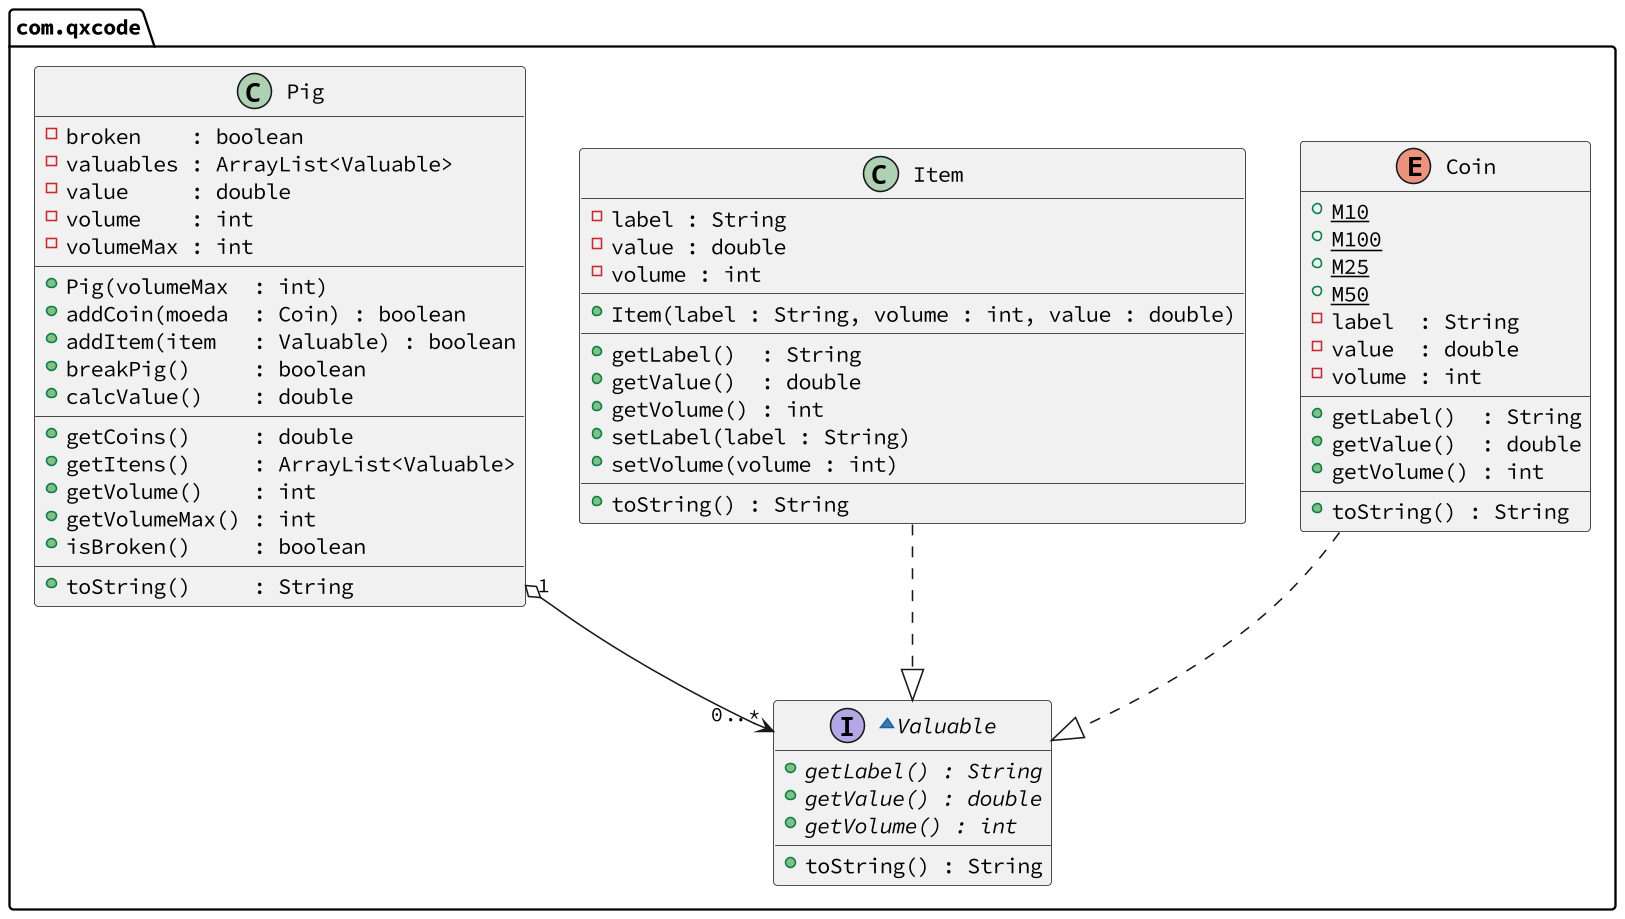

The diagram above was rendered by PlantUML. Its source (embedded in the PNG):
@startuml

skinparam defaultFontName Hasklig
skinparam dpi 150

package com.qxcode {
  ~interface Valuable {
    + getLabel() : String {abstract}
    + getValue() : double {abstract}
    + getVolume() : int {abstract}
    __
    + toString() : String
  }

  enum Coin {
    + M10 {static}
    + M100 {static}
    + M25 {static}
    + M50 {static}
    - label  : String
    - value  : double
    - volume : int
    __
    + getLabel()  : String
    + getValue()  : double
    + getVolume() : int
    __
    + toString() : String
  }

  class Item {
    - label : String
    - value : double
    - volume : int
    __
    + Item(label : String, volume : int, value : double)
    __
    + getLabel()  : String
    + getValue()  : double
    + getVolume() : int
    + setLabel(label : String)
    + setVolume(volume : int)
    __
    + toString() : String
  }

  class Pig {
    - broken    : boolean
    - valuables : ArrayList<Valuable>
    - value     : double
    - volume    : int
    - volumeMax : int
    __
    + Pig(volumeMax  : int)
    + addCoin(moeda  : Coin) : boolean
    + addItem(item   : Valuable) : boolean
    + breakPig()     : boolean
    + calcValue()    : double
    __
    + getCoins()     : double
    + getItens()     : ArrayList<Valuable>
    + getVolume()    : int
    + getVolumeMax() : int
    + isBroken()     : boolean
    __
    + toString()     : String
  }

}
Pig "1" o--> "0..*" Valuable
Coin ..|> Valuable 
Item ..|> Valuable 
@enduml